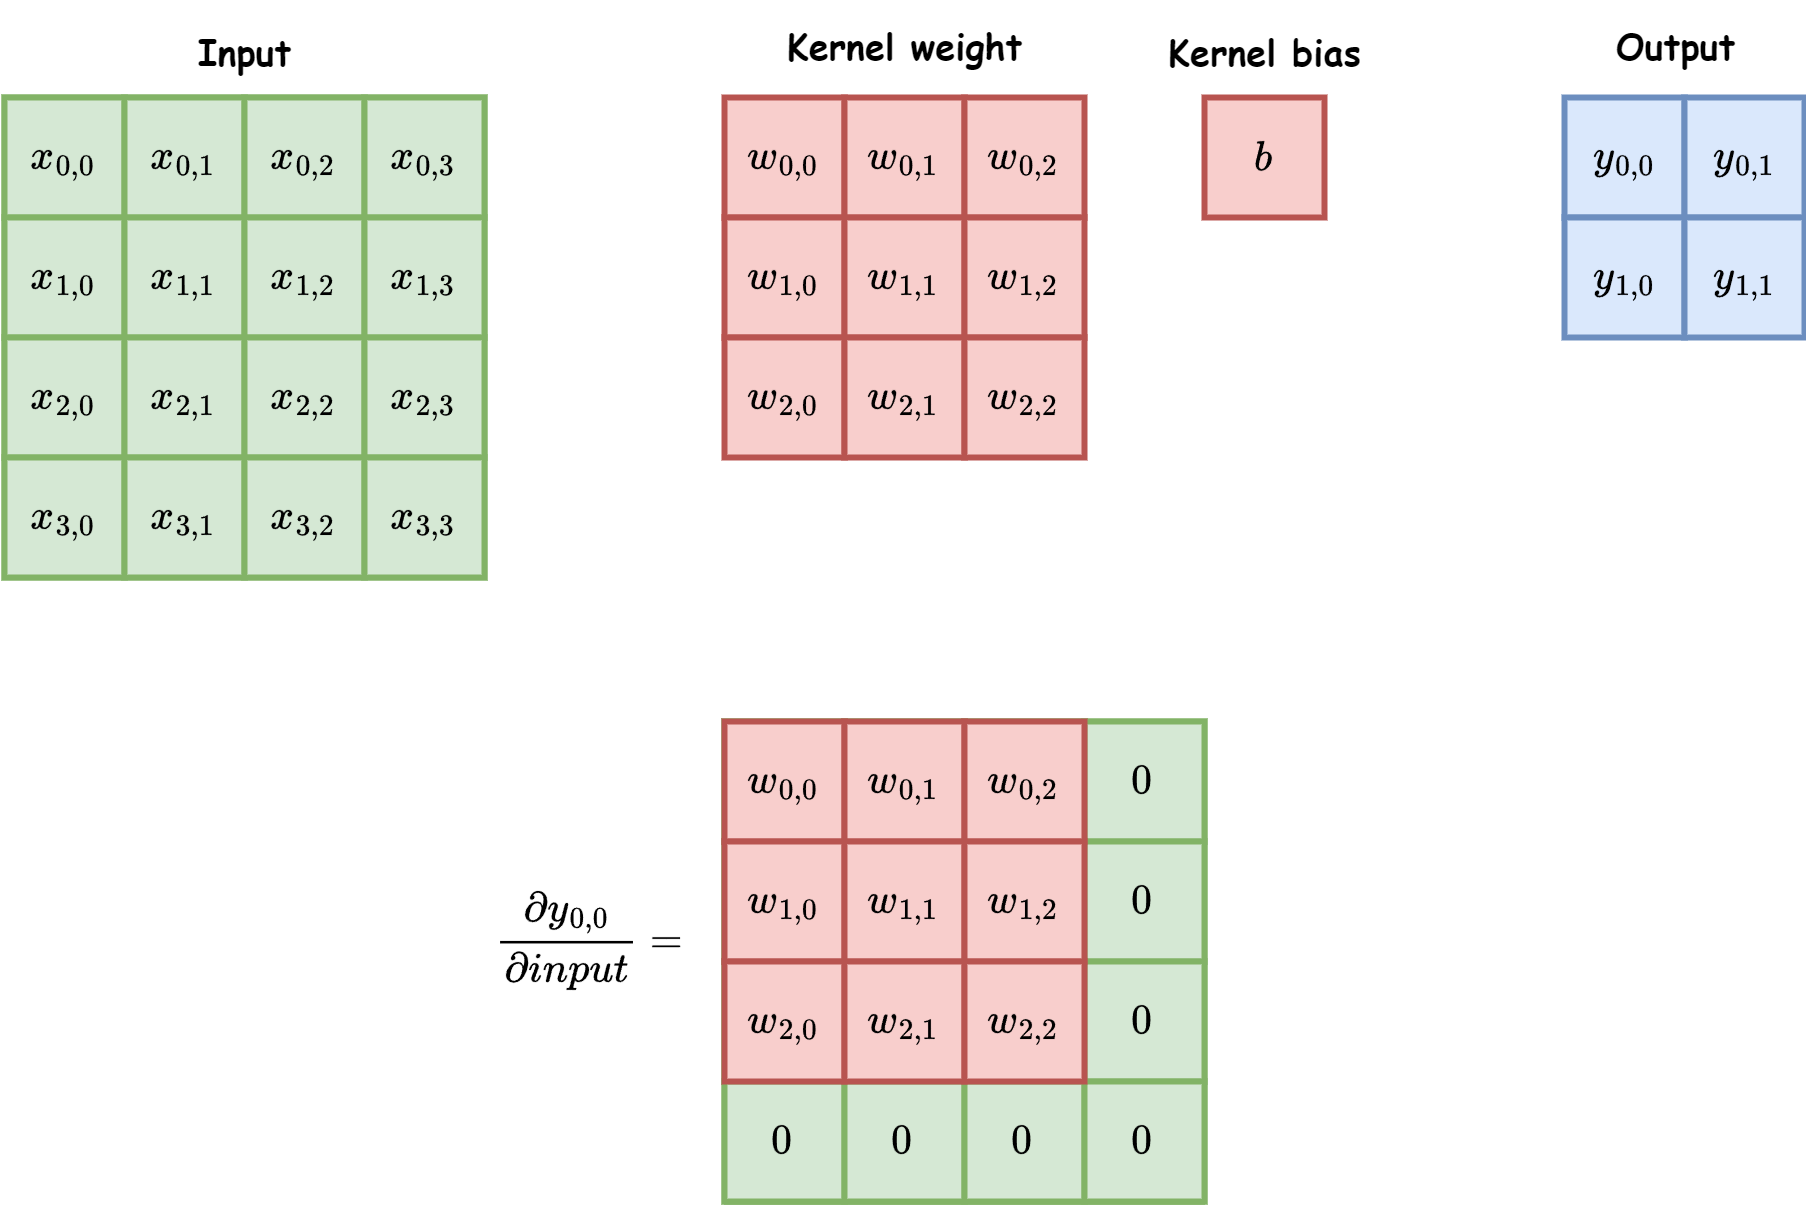

The diagram above was exported from draw.io. Its source (the exported page's mxGraphModel, read from the mxfile embedded in the PNG):
<mxGraphModel dx="1909" dy="949" grid="1" gridSize="10" guides="1" tooltips="1" connect="1" arrows="1" fold="1" page="1" pageScale="1" pageWidth="827" pageHeight="1169" math="1" shadow="0">
  <root>
    <mxCell id="0" />
    <mxCell id="1" parent="0" />
    <mxCell id="mghbnKjca6CjzrYqCC1--7" value="" style="rounded=0;whiteSpace=wrap;html=1;fillColor=#d5e8d4;strokeColor=#82b366;strokeWidth=2;" vertex="1" parent="1">
      <mxGeometry x="350" y="1030" width="160" height="160" as="geometry" />
    </mxCell>
    <mxCell id="mghbnKjca6CjzrYqCC1--8" value="" style="endArrow=none;html=1;rounded=0;entryX=0.25;entryY=1;entryDx=0;entryDy=0;exitX=0.25;exitY=0;exitDx=0;exitDy=0;fillColor=#d5e8d4;strokeColor=#82b366;strokeWidth=2;" edge="1" parent="1" source="mghbnKjca6CjzrYqCC1--7" target="mghbnKjca6CjzrYqCC1--7">
      <mxGeometry width="50" height="50" relative="1" as="geometry">
        <mxPoint x="440" y="1130" as="sourcePoint" />
        <mxPoint x="490" y="1080" as="targetPoint" />
      </mxGeometry>
    </mxCell>
    <mxCell id="mghbnKjca6CjzrYqCC1--9" value="" style="endArrow=none;html=1;rounded=0;entryX=0.5;entryY=1;entryDx=0;entryDy=0;exitX=0.5;exitY=0;exitDx=0;exitDy=0;fillColor=#d5e8d4;strokeColor=#82b366;strokeWidth=2;" edge="1" parent="1" source="mghbnKjca6CjzrYqCC1--7" target="mghbnKjca6CjzrYqCC1--7">
      <mxGeometry width="50" height="50" relative="1" as="geometry">
        <mxPoint x="430" y="1030" as="sourcePoint" />
        <mxPoint x="429.74" y="1190" as="targetPoint" />
      </mxGeometry>
    </mxCell>
    <mxCell id="mghbnKjca6CjzrYqCC1--10" value="" style="endArrow=none;html=1;rounded=0;entryX=0.75;entryY=1;entryDx=0;entryDy=0;exitX=0.75;exitY=0;exitDx=0;exitDy=0;fillColor=#d5e8d4;strokeColor=#82b366;strokeWidth=2;" edge="1" parent="1" source="mghbnKjca6CjzrYqCC1--7" target="mghbnKjca6CjzrYqCC1--7">
      <mxGeometry width="50" height="50" relative="1" as="geometry">
        <mxPoint x="410" y="1050" as="sourcePoint" />
        <mxPoint x="410" y="1210" as="targetPoint" />
      </mxGeometry>
    </mxCell>
    <mxCell id="mghbnKjca6CjzrYqCC1--11" value="" style="endArrow=none;html=1;rounded=0;entryX=1;entryY=0.25;entryDx=0;entryDy=0;exitX=0;exitY=0.25;exitDx=0;exitDy=0;strokeWidth=2;fillColor=#d5e8d4;strokeColor=#82b366;" edge="1" parent="1" source="mghbnKjca6CjzrYqCC1--7" target="mghbnKjca6CjzrYqCC1--7">
      <mxGeometry width="50" height="50" relative="1" as="geometry">
        <mxPoint x="420" y="1060" as="sourcePoint" />
        <mxPoint x="420" y="1220" as="targetPoint" />
      </mxGeometry>
    </mxCell>
    <mxCell id="mghbnKjca6CjzrYqCC1--12" value="" style="endArrow=none;html=1;rounded=0;entryX=1;entryY=0.5;entryDx=0;entryDy=0;exitX=0;exitY=0.5;exitDx=0;exitDy=0;strokeWidth=2;fillColor=#d5e8d4;strokeColor=#82b366;" edge="1" parent="1" source="mghbnKjca6CjzrYqCC1--7" target="mghbnKjca6CjzrYqCC1--7">
      <mxGeometry width="50" height="50" relative="1" as="geometry">
        <mxPoint x="420" y="1080" as="sourcePoint" />
        <mxPoint x="420" y="1240" as="targetPoint" />
      </mxGeometry>
    </mxCell>
    <mxCell id="mghbnKjca6CjzrYqCC1--13" value="" style="endArrow=none;html=1;rounded=0;entryX=1;entryY=0.75;entryDx=0;entryDy=0;exitX=0;exitY=0.75;exitDx=0;exitDy=0;strokeWidth=2;fillColor=#d5e8d4;strokeColor=#82b366;" edge="1" parent="1" source="mghbnKjca6CjzrYqCC1--7" target="mghbnKjca6CjzrYqCC1--7">
      <mxGeometry width="50" height="50" relative="1" as="geometry">
        <mxPoint x="440" y="1080" as="sourcePoint" />
        <mxPoint x="440" y="1240" as="targetPoint" />
      </mxGeometry>
    </mxCell>
    <mxCell id="mghbnKjca6CjzrYqCC1--74" value="$$0$$" style="rounded=0;whiteSpace=wrap;html=1;fillColor=#d5e8d4;strokeColor=#82b366;strokeWidth=2;" vertex="1" parent="1">
      <mxGeometry x="350" y="1030" width="40" height="40" as="geometry" />
    </mxCell>
    <mxCell id="mghbnKjca6CjzrYqCC1--75" value="$$0$$" style="rounded=0;whiteSpace=wrap;html=1;fillColor=#d5e8d4;strokeColor=#82b366;strokeWidth=2;" vertex="1" parent="1">
      <mxGeometry x="390" y="1030" width="40" height="40" as="geometry" />
    </mxCell>
    <mxCell id="mghbnKjca6CjzrYqCC1--76" value="$$0$$" style="rounded=0;whiteSpace=wrap;html=1;fillColor=#d5e8d4;strokeColor=#82b366;strokeWidth=2;" vertex="1" parent="1">
      <mxGeometry x="430" y="1030" width="40" height="40" as="geometry" />
    </mxCell>
    <mxCell id="mghbnKjca6CjzrYqCC1--77" value="$$0$$" style="rounded=0;whiteSpace=wrap;html=1;fillColor=#d5e8d4;strokeColor=#82b366;strokeWidth=2;" vertex="1" parent="1">
      <mxGeometry x="470" y="1030" width="40" height="40" as="geometry" />
    </mxCell>
    <mxCell id="mghbnKjca6CjzrYqCC1--78" value="" style="endArrow=none;html=1;rounded=0;entryX=1;entryY=0.25;entryDx=0;entryDy=0;exitX=0;exitY=0.25;exitDx=0;exitDy=0;strokeWidth=2;fillColor=#d5e8d4;strokeColor=#82b366;" edge="1" parent="1">
      <mxGeometry width="50" height="50" relative="1" as="geometry">
        <mxPoint x="350" y="1110" as="sourcePoint" />
        <mxPoint x="510" y="1110" as="targetPoint" />
      </mxGeometry>
    </mxCell>
    <mxCell id="mghbnKjca6CjzrYqCC1--79" value="$$0$$" style="rounded=0;whiteSpace=wrap;html=1;fillColor=#d5e8d4;strokeColor=#82b366;strokeWidth=2;" vertex="1" parent="1">
      <mxGeometry x="350" y="1070" width="40" height="40" as="geometry" />
    </mxCell>
    <mxCell id="mghbnKjca6CjzrYqCC1--80" value="$$0$$" style="rounded=0;whiteSpace=wrap;html=1;fillColor=#d5e8d4;strokeColor=#82b366;strokeWidth=2;" vertex="1" parent="1">
      <mxGeometry x="390" y="1070" width="40" height="40" as="geometry" />
    </mxCell>
    <mxCell id="mghbnKjca6CjzrYqCC1--81" value="$$0$$" style="rounded=0;whiteSpace=wrap;html=1;fillColor=#d5e8d4;strokeColor=#82b366;strokeWidth=2;" vertex="1" parent="1">
      <mxGeometry x="430" y="1070" width="40" height="40" as="geometry" />
    </mxCell>
    <mxCell id="mghbnKjca6CjzrYqCC1--82" value="$$0$$" style="rounded=0;whiteSpace=wrap;html=1;fillColor=#d5e8d4;strokeColor=#82b366;strokeWidth=2;" vertex="1" parent="1">
      <mxGeometry x="470" y="1070" width="40" height="40" as="geometry" />
    </mxCell>
    <mxCell id="mghbnKjca6CjzrYqCC1--83" value="" style="endArrow=none;html=1;rounded=0;entryX=1;entryY=0.25;entryDx=0;entryDy=0;exitX=0;exitY=0.25;exitDx=0;exitDy=0;strokeWidth=2;fillColor=#d5e8d4;strokeColor=#82b366;" edge="1" parent="1">
      <mxGeometry width="50" height="50" relative="1" as="geometry">
        <mxPoint x="350" y="1150" as="sourcePoint" />
        <mxPoint x="510" y="1150" as="targetPoint" />
      </mxGeometry>
    </mxCell>
    <mxCell id="mghbnKjca6CjzrYqCC1--84" value="" style="endArrow=none;html=1;rounded=0;entryX=1;entryY=0.5;entryDx=0;entryDy=0;exitX=0;exitY=0.5;exitDx=0;exitDy=0;strokeWidth=2;fillColor=#d5e8d4;strokeColor=#82b366;" edge="1" parent="1">
      <mxGeometry width="50" height="50" relative="1" as="geometry">
        <mxPoint x="350" y="1190" as="sourcePoint" />
        <mxPoint x="510" y="1190" as="targetPoint" />
      </mxGeometry>
    </mxCell>
    <mxCell id="mghbnKjca6CjzrYqCC1--85" value="$$0$$" style="rounded=0;whiteSpace=wrap;html=1;fillColor=#d5e8d4;strokeColor=#82b366;strokeWidth=2;" vertex="1" parent="1">
      <mxGeometry x="350" y="1110" width="40" height="40" as="geometry" />
    </mxCell>
    <mxCell id="mghbnKjca6CjzrYqCC1--86" value="$$0$$" style="rounded=0;whiteSpace=wrap;html=1;fillColor=#d5e8d4;strokeColor=#82b366;strokeWidth=2;" vertex="1" parent="1">
      <mxGeometry x="390" y="1110" width="40" height="40" as="geometry" />
    </mxCell>
    <mxCell id="mghbnKjca6CjzrYqCC1--87" value="$$0$$" style="rounded=0;whiteSpace=wrap;html=1;fillColor=#d5e8d4;strokeColor=#82b366;strokeWidth=2;" vertex="1" parent="1">
      <mxGeometry x="430" y="1110" width="40" height="40" as="geometry" />
    </mxCell>
    <mxCell id="mghbnKjca6CjzrYqCC1--88" value="$$0$$" style="rounded=0;whiteSpace=wrap;html=1;fillColor=#d5e8d4;strokeColor=#82b366;strokeWidth=2;" vertex="1" parent="1">
      <mxGeometry x="470" y="1110" width="40" height="40" as="geometry" />
    </mxCell>
    <mxCell id="mghbnKjca6CjzrYqCC1--89" value="" style="endArrow=none;html=1;rounded=0;entryX=1;entryY=0.25;entryDx=0;entryDy=0;exitX=0;exitY=0.25;exitDx=0;exitDy=0;strokeWidth=2;fillColor=#d5e8d4;strokeColor=#82b366;" edge="1" parent="1">
      <mxGeometry width="50" height="50" relative="1" as="geometry">
        <mxPoint x="350" y="1190" as="sourcePoint" />
        <mxPoint x="510" y="1190" as="targetPoint" />
      </mxGeometry>
    </mxCell>
    <mxCell id="mghbnKjca6CjzrYqCC1--90" value="$$0$$" style="rounded=0;whiteSpace=wrap;html=1;fillColor=#d5e8d4;strokeColor=#82b366;strokeWidth=2;" vertex="1" parent="1">
      <mxGeometry x="350" y="1150" width="40" height="40" as="geometry" />
    </mxCell>
    <mxCell id="mghbnKjca6CjzrYqCC1--91" value="$$0$$" style="rounded=0;whiteSpace=wrap;html=1;fillColor=#d5e8d4;strokeColor=#82b366;strokeWidth=2;" vertex="1" parent="1">
      <mxGeometry x="390" y="1150" width="40" height="40" as="geometry" />
    </mxCell>
    <mxCell id="mghbnKjca6CjzrYqCC1--92" value="$$0$$" style="rounded=0;whiteSpace=wrap;html=1;fillColor=#d5e8d4;strokeColor=#82b366;strokeWidth=2;" vertex="1" parent="1">
      <mxGeometry x="430" y="1150" width="40" height="40" as="geometry" />
    </mxCell>
    <mxCell id="mghbnKjca6CjzrYqCC1--93" value="$$0$$" style="rounded=0;whiteSpace=wrap;html=1;fillColor=#d5e8d4;strokeColor=#82b366;strokeWidth=2;" vertex="1" parent="1">
      <mxGeometry x="470" y="1150" width="40" height="40" as="geometry" />
    </mxCell>
    <mxCell id="oOsBzR2-eSLo6DX8FxPw-564" value="$$w_{0,0}$$" style="rounded=0;whiteSpace=wrap;html=1;fillColor=#f8cecc;strokeColor=#b85450;strokeWidth=2;" parent="1" vertex="1">
      <mxGeometry x="350" y="822" width="40" height="40" as="geometry" />
    </mxCell>
    <mxCell id="oOsBzR2-eSLo6DX8FxPw-565" value="$$w_{0,1}$$" style="rounded=0;whiteSpace=wrap;html=1;fillColor=#f8cecc;strokeColor=#b85450;strokeWidth=2;" parent="1" vertex="1">
      <mxGeometry x="390" y="822" width="40" height="40" as="geometry" />
    </mxCell>
    <mxCell id="oOsBzR2-eSLo6DX8FxPw-566" value="$$w_{0,2}$$" style="rounded=0;whiteSpace=wrap;html=1;fillColor=#f8cecc;strokeColor=#b85450;strokeWidth=2;" parent="1" vertex="1">
      <mxGeometry x="430" y="822" width="40" height="40" as="geometry" />
    </mxCell>
    <mxCell id="oOsBzR2-eSLo6DX8FxPw-567" value="$$w_{1,0}$$" style="rounded=0;whiteSpace=wrap;html=1;fillColor=#f8cecc;strokeColor=#b85450;strokeWidth=2;" parent="1" vertex="1">
      <mxGeometry x="350" y="862" width="40" height="40" as="geometry" />
    </mxCell>
    <mxCell id="oOsBzR2-eSLo6DX8FxPw-568" value="$$w_{1,1}$$" style="rounded=0;whiteSpace=wrap;html=1;fillColor=#f8cecc;strokeColor=#b85450;strokeWidth=2;" parent="1" vertex="1">
      <mxGeometry x="390" y="862" width="40" height="40" as="geometry" />
    </mxCell>
    <mxCell id="oOsBzR2-eSLo6DX8FxPw-569" value="$$w_{1,2}$$" style="rounded=0;whiteSpace=wrap;html=1;fillColor=#f8cecc;strokeColor=#b85450;strokeWidth=2;" parent="1" vertex="1">
      <mxGeometry x="430" y="862" width="40" height="40" as="geometry" />
    </mxCell>
    <mxCell id="oOsBzR2-eSLo6DX8FxPw-570" value="$$w_{2,0}$$" style="rounded=0;whiteSpace=wrap;html=1;fillColor=#f8cecc;strokeColor=#b85450;strokeWidth=2;" parent="1" vertex="1">
      <mxGeometry x="350" y="902" width="40" height="40" as="geometry" />
    </mxCell>
    <mxCell id="oOsBzR2-eSLo6DX8FxPw-571" value="$$w_{2,1}$$" style="rounded=0;whiteSpace=wrap;html=1;fillColor=#f8cecc;strokeColor=#b85450;strokeWidth=2;" parent="1" vertex="1">
      <mxGeometry x="390" y="902" width="40" height="40" as="geometry" />
    </mxCell>
    <mxCell id="oOsBzR2-eSLo6DX8FxPw-572" value="$$w_{2,2}$$" style="rounded=0;whiteSpace=wrap;html=1;fillColor=#f8cecc;strokeColor=#b85450;strokeWidth=2;" parent="1" vertex="1">
      <mxGeometry x="430" y="902" width="40" height="40" as="geometry" />
    </mxCell>
    <mxCell id="oOsBzR2-eSLo6DX8FxPw-573" value="$$y_{0,0}$$" style="rounded=0;whiteSpace=wrap;html=1;fillColor=#dae8fc;strokeColor=#6c8ebf;strokeWidth=2;" parent="1" vertex="1">
      <mxGeometry x="630" y="822" width="40" height="40" as="geometry" />
    </mxCell>
    <mxCell id="oOsBzR2-eSLo6DX8FxPw-574" value="$$y_{0,1}$$" style="rounded=0;whiteSpace=wrap;html=1;fillColor=#dae8fc;strokeColor=#6c8ebf;strokeWidth=2;" parent="1" vertex="1">
      <mxGeometry x="670" y="822" width="40" height="40" as="geometry" />
    </mxCell>
    <mxCell id="oOsBzR2-eSLo6DX8FxPw-575" value="$$y_{1,0}$$" style="rounded=0;whiteSpace=wrap;html=1;fillColor=#dae8fc;strokeColor=#6c8ebf;strokeWidth=2;" parent="1" vertex="1">
      <mxGeometry x="630" y="862" width="40" height="40" as="geometry" />
    </mxCell>
    <mxCell id="oOsBzR2-eSLo6DX8FxPw-576" value="$$y_{1,1}$$" style="rounded=0;whiteSpace=wrap;html=1;fillColor=#dae8fc;strokeColor=#6c8ebf;strokeWidth=2;" parent="1" vertex="1">
      <mxGeometry x="670" y="862" width="40" height="40" as="geometry" />
    </mxCell>
    <mxCell id="oOsBzR2-eSLo6DX8FxPw-577" value="&lt;font face=&quot;Comic Sans MS&quot;&gt;Kernel weight&lt;/font&gt;" style="text;html=1;align=center;verticalAlign=middle;resizable=0;points=[];autosize=1;strokeColor=none;fillColor=none;fontStyle=1" parent="1" vertex="1">
      <mxGeometry x="360" y="790" width="100" height="30" as="geometry" />
    </mxCell>
    <mxCell id="oOsBzR2-eSLo6DX8FxPw-578" value="&lt;font face=&quot;Comic Sans MS&quot;&gt;Output&lt;/font&gt;" style="text;html=1;align=center;verticalAlign=middle;resizable=0;points=[];autosize=1;strokeColor=none;fillColor=none;fontStyle=1" parent="1" vertex="1">
      <mxGeometry x="637" y="790" width="60" height="30" as="geometry" />
    </mxCell>
    <mxCell id="oOsBzR2-eSLo6DX8FxPw-579" value="$$b$$" style="rounded=0;whiteSpace=wrap;html=1;fillColor=#f8cecc;strokeColor=#b85450;strokeWidth=2;" parent="1" vertex="1">
      <mxGeometry x="510" y="822" width="40" height="40" as="geometry" />
    </mxCell>
    <mxCell id="oOsBzR2-eSLo6DX8FxPw-580" value="&lt;font face=&quot;Comic Sans MS&quot;&gt;Kernel bias&lt;/font&gt;" style="text;html=1;align=center;verticalAlign=middle;resizable=0;points=[];autosize=1;strokeColor=none;fillColor=none;fontStyle=1" parent="1" vertex="1">
      <mxGeometry x="485" y="792" width="90" height="30" as="geometry" />
    </mxCell>
    <mxCell id="oOsBzR2-eSLo6DX8FxPw-581" value="&lt;font face=&quot;Comic Sans MS&quot;&gt;Input&lt;/font&gt;" style="text;html=1;align=center;verticalAlign=middle;resizable=0;points=[];autosize=1;strokeColor=none;fillColor=none;fontStyle=1" parent="1" vertex="1">
      <mxGeometry x="165" y="792" width="50" height="30" as="geometry" />
    </mxCell>
    <mxCell id="oOsBzR2-eSLo6DX8FxPw-582" value="" style="rounded=0;whiteSpace=wrap;html=1;fillColor=#d5e8d4;strokeColor=#82b366;strokeWidth=2;" parent="1" vertex="1">
      <mxGeometry x="110" y="822" width="160" height="160" as="geometry" />
    </mxCell>
    <mxCell id="oOsBzR2-eSLo6DX8FxPw-583" value="$$x_{0,0}$$" style="rounded=0;whiteSpace=wrap;html=1;fillColor=#d5e8d4;strokeColor=#82b366;strokeWidth=2;" parent="1" vertex="1">
      <mxGeometry x="110" y="822" width="40" height="40" as="geometry" />
    </mxCell>
    <mxCell id="oOsBzR2-eSLo6DX8FxPw-584" value="$$x_{0,1}$$" style="rounded=0;whiteSpace=wrap;html=1;fillColor=#d5e8d4;strokeColor=#82b366;strokeWidth=2;" parent="1" vertex="1">
      <mxGeometry x="150" y="822" width="40" height="40" as="geometry" />
    </mxCell>
    <mxCell id="oOsBzR2-eSLo6DX8FxPw-585" value="$$x_{0,2}$$" style="rounded=0;whiteSpace=wrap;html=1;fillColor=#d5e8d4;strokeColor=#82b366;strokeWidth=2;" parent="1" vertex="1">
      <mxGeometry x="190" y="822" width="40" height="40" as="geometry" />
    </mxCell>
    <mxCell id="oOsBzR2-eSLo6DX8FxPw-586" value="$$x_{0,3}$$" style="rounded=0;whiteSpace=wrap;html=1;fillColor=#d5e8d4;strokeColor=#82b366;strokeWidth=2;" parent="1" vertex="1">
      <mxGeometry x="230" y="822" width="40" height="40" as="geometry" />
    </mxCell>
    <mxCell id="oOsBzR2-eSLo6DX8FxPw-587" value="$$x_{1,0}$$" style="rounded=0;whiteSpace=wrap;html=1;fillColor=#d5e8d4;strokeColor=#82b366;strokeWidth=2;" parent="1" vertex="1">
      <mxGeometry x="110" y="862" width="40" height="40" as="geometry" />
    </mxCell>
    <mxCell id="oOsBzR2-eSLo6DX8FxPw-588" value="$$x_{1,1}$$" style="rounded=0;whiteSpace=wrap;html=1;fillColor=#d5e8d4;strokeColor=#82b366;strokeWidth=2;" parent="1" vertex="1">
      <mxGeometry x="150" y="862" width="40" height="40" as="geometry" />
    </mxCell>
    <mxCell id="oOsBzR2-eSLo6DX8FxPw-589" value="$$x_{1,2}$$" style="rounded=0;whiteSpace=wrap;html=1;fillColor=#d5e8d4;strokeColor=#82b366;strokeWidth=2;" parent="1" vertex="1">
      <mxGeometry x="190" y="862" width="40" height="40" as="geometry" />
    </mxCell>
    <mxCell id="oOsBzR2-eSLo6DX8FxPw-590" value="$$x_{1,3}$$" style="rounded=0;whiteSpace=wrap;html=1;fillColor=#d5e8d4;strokeColor=#82b366;strokeWidth=2;" parent="1" vertex="1">
      <mxGeometry x="230" y="862" width="40" height="40" as="geometry" />
    </mxCell>
    <mxCell id="oOsBzR2-eSLo6DX8FxPw-591" value="$$x_{2,0}$$" style="rounded=0;whiteSpace=wrap;html=1;fillColor=#d5e8d4;strokeColor=#82b366;strokeWidth=2;" parent="1" vertex="1">
      <mxGeometry x="110" y="902" width="40" height="40" as="geometry" />
    </mxCell>
    <mxCell id="oOsBzR2-eSLo6DX8FxPw-592" value="$$x_{2,1}$$" style="rounded=0;whiteSpace=wrap;html=1;fillColor=#d5e8d4;strokeColor=#82b366;strokeWidth=2;" parent="1" vertex="1">
      <mxGeometry x="150" y="902" width="40" height="40" as="geometry" />
    </mxCell>
    <mxCell id="oOsBzR2-eSLo6DX8FxPw-593" value="$$x_{2,2}$$" style="rounded=0;whiteSpace=wrap;html=1;fillColor=#d5e8d4;strokeColor=#82b366;strokeWidth=2;" parent="1" vertex="1">
      <mxGeometry x="190" y="902" width="40" height="40" as="geometry" />
    </mxCell>
    <mxCell id="oOsBzR2-eSLo6DX8FxPw-594" value="$$x_{2,3}$$" style="rounded=0;whiteSpace=wrap;html=1;fillColor=#d5e8d4;strokeColor=#82b366;strokeWidth=2;" parent="1" vertex="1">
      <mxGeometry x="230" y="902" width="40" height="40" as="geometry" />
    </mxCell>
    <mxCell id="oOsBzR2-eSLo6DX8FxPw-595" value="$$x_{3,0}$$" style="rounded=0;whiteSpace=wrap;html=1;fillColor=#d5e8d4;strokeColor=#82b366;strokeWidth=2;" parent="1" vertex="1">
      <mxGeometry x="110" y="942" width="40" height="40" as="geometry" />
    </mxCell>
    <mxCell id="oOsBzR2-eSLo6DX8FxPw-596" value="$$x_{3,1}$$" style="rounded=0;whiteSpace=wrap;html=1;fillColor=#d5e8d4;strokeColor=#82b366;strokeWidth=2;" parent="1" vertex="1">
      <mxGeometry x="150" y="942" width="40" height="40" as="geometry" />
    </mxCell>
    <mxCell id="oOsBzR2-eSLo6DX8FxPw-597" value="$$x_{3,2}$$" style="rounded=0;whiteSpace=wrap;html=1;fillColor=#d5e8d4;strokeColor=#82b366;strokeWidth=2;" parent="1" vertex="1">
      <mxGeometry x="190" y="942" width="40" height="40" as="geometry" />
    </mxCell>
    <mxCell id="oOsBzR2-eSLo6DX8FxPw-598" value="$$x_{3,3}$$" style="rounded=0;whiteSpace=wrap;html=1;fillColor=#d5e8d4;strokeColor=#82b366;strokeWidth=2;" parent="1" vertex="1">
      <mxGeometry x="230" y="942" width="40" height="40" as="geometry" />
    </mxCell>
    <mxCell id="mghbnKjca6CjzrYqCC1--65" value="$$w_{0,0}$$" style="rounded=0;whiteSpace=wrap;html=1;fillColor=#f8cecc;strokeColor=#b85450;strokeWidth=2;" vertex="1" parent="1">
      <mxGeometry x="350" y="1030" width="40" height="40" as="geometry" />
    </mxCell>
    <mxCell id="mghbnKjca6CjzrYqCC1--66" value="$$w_{0,1}$$" style="rounded=0;whiteSpace=wrap;html=1;fillColor=#f8cecc;strokeColor=#b85450;strokeWidth=2;" vertex="1" parent="1">
      <mxGeometry x="390" y="1030" width="40" height="40" as="geometry" />
    </mxCell>
    <mxCell id="mghbnKjca6CjzrYqCC1--67" value="$$w_{0,2}$$" style="rounded=0;whiteSpace=wrap;html=1;fillColor=#f8cecc;strokeColor=#b85450;strokeWidth=2;" vertex="1" parent="1">
      <mxGeometry x="430" y="1030" width="40" height="40" as="geometry" />
    </mxCell>
    <mxCell id="mghbnKjca6CjzrYqCC1--68" value="$$w_{1,0}$$" style="rounded=0;whiteSpace=wrap;html=1;fillColor=#f8cecc;strokeColor=#b85450;strokeWidth=2;" vertex="1" parent="1">
      <mxGeometry x="350" y="1070" width="40" height="40" as="geometry" />
    </mxCell>
    <mxCell id="mghbnKjca6CjzrYqCC1--69" value="$$w_{1,1}$$" style="rounded=0;whiteSpace=wrap;html=1;fillColor=#f8cecc;strokeColor=#b85450;strokeWidth=2;" vertex="1" parent="1">
      <mxGeometry x="390" y="1070" width="40" height="40" as="geometry" />
    </mxCell>
    <mxCell id="mghbnKjca6CjzrYqCC1--70" value="$$w_{1,2}$$" style="rounded=0;whiteSpace=wrap;html=1;fillColor=#f8cecc;strokeColor=#b85450;strokeWidth=2;" vertex="1" parent="1">
      <mxGeometry x="430" y="1070" width="40" height="40" as="geometry" />
    </mxCell>
    <mxCell id="mghbnKjca6CjzrYqCC1--71" value="$$w_{2,0}$$" style="rounded=0;whiteSpace=wrap;html=1;fillColor=#f8cecc;strokeColor=#b85450;strokeWidth=2;" vertex="1" parent="1">
      <mxGeometry x="350" y="1110" width="40" height="40" as="geometry" />
    </mxCell>
    <mxCell id="mghbnKjca6CjzrYqCC1--72" value="$$w_{2,1}$$" style="rounded=0;whiteSpace=wrap;html=1;fillColor=#f8cecc;strokeColor=#b85450;strokeWidth=2;" vertex="1" parent="1">
      <mxGeometry x="390" y="1110" width="40" height="40" as="geometry" />
    </mxCell>
    <mxCell id="mghbnKjca6CjzrYqCC1--73" value="$$w_{2,2}$$" style="rounded=0;whiteSpace=wrap;html=1;fillColor=#f8cecc;strokeColor=#b85450;strokeWidth=2;" vertex="1" parent="1">
      <mxGeometry x="430" y="1110" width="40" height="40" as="geometry" />
    </mxCell>
    <mxCell id="mghbnKjca6CjzrYqCC1--94" value="$$\frac{\partial y_{0, 0}}{\partial input} =$$" style="text;html=1;align=center;verticalAlign=middle;resizable=0;points=[];autosize=1;strokeColor=none;fillColor=none;" vertex="1" parent="1">
      <mxGeometry x="180" y="1088" width="250" height="30" as="geometry" />
    </mxCell>
  </root>
</mxGraphModel>